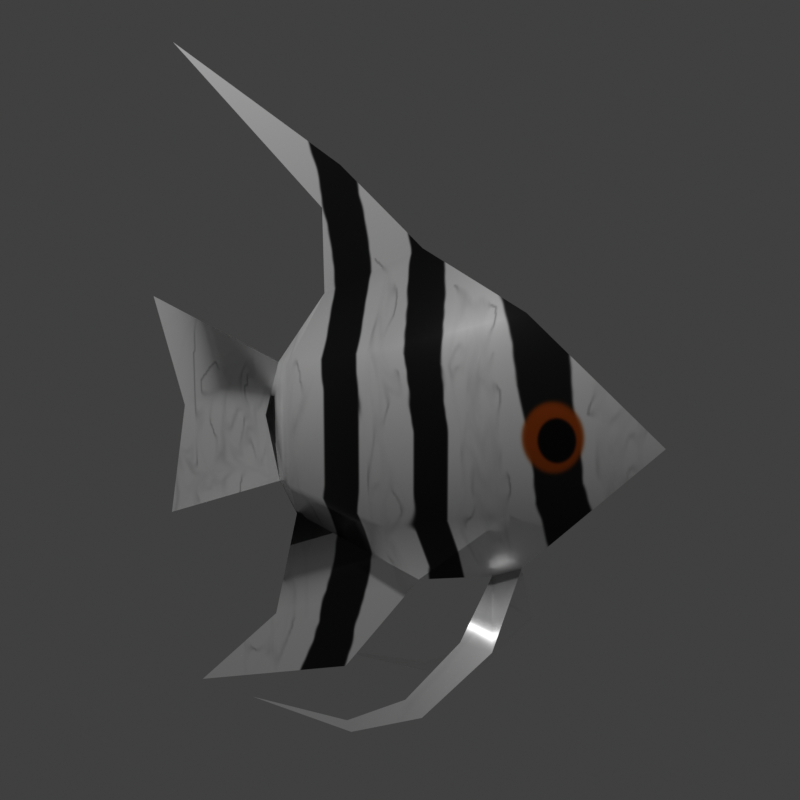 # Source: Angelfish.blend  (saved by Blender 4.5.90; exported with 4.5.12 LTS)
import bpy
from mathutils import Matrix  # noqa: F401  (used for matrix-valued properties, if any)

bpy.ops.wm.read_factory_settings(use_empty=True)
scene = bpy.context.scene
scene.name = 'Scene'

# ---- collections
col_collection = bpy.data.collections.new('Collection'); scene.collection.children.link(col_collection)

# ---- images (referenced by path relative to the original .blend; pixels are not part of the script)
import os
ASSET_DIR = os.environ.get("B2B_ASSET_DIR", "")  # directory of the original .blend (textures are referenced by path, not embedded)
HERE = os.path.dirname(os.path.abspath(__file__))  # packed textures are extracted next to this script under _unpacked/

def load_image(name, relpath, width, height, colorspace="sRGB"):
    """Load a texture the original file referenced (path relative to the .blend, or extracted next to this script)."""
    p = next((c for c in (os.path.join(HERE, relpath), os.path.join(ASSET_DIR, relpath)) if relpath and os.path.exists(c)), "")
    if p:
        img = bpy.data.images.load(p, check_existing=True)
        img.name = name
    else:  # same state as the original file: an image datablock whose file is absent (Cycles renders it pink)
        img = bpy.data.images.new(name, width, height)
        img.source = "FILE"
        img.filepath = "//" + (relpath or name)
    img.colorspace_settings.name = colorspace
    return img
img_texture = load_image('Texture', '_unpacked/Texture.944553b9.png', 500, 500, 'sRGB')

# ---- materials (node trees are filled in below, after node groups)
mat_material_001 = bpy.data.materials.new('Material.001')

# ---- node groups
ng_smooth_by_angle = bpy.data.node_groups.new('Smooth by Angle', 'GeometryNodeTree')
_s = ng_smooth_by_angle.interface.new_socket(name='Mesh', in_out='OUTPUT', socket_type='NodeSocketGeometry')
_s = ng_smooth_by_angle.interface.new_socket(name='Mesh', in_out='INPUT', socket_type='NodeSocketGeometry')
_s = ng_smooth_by_angle.interface.new_socket(name='Angle', in_out='INPUT', socket_type='NodeSocketFloat')
_s.subtype = 'ANGLE'
_s.default_value = 0.5236
_s.min_value = 0.0
_s.max_value = 3.142
_s.description = 'Maximum face angle for smooth edges'
_s = ng_smooth_by_angle.interface.new_socket(name='Ignore Sharpness', in_out='INPUT', socket_type='NodeSocketBool')
_s.force_non_field = True
ng_smooth_by_angle.description = 'Set the sharpness of mesh edges based on the angle between the neighboring faces'
ng_smooth_by_angle.is_modifier = True
_N = ng_smooth_by_angle.nodes; _L = ng_smooth_by_angle.links
n0 = _N.new('GeometryNodeSetShadeSmooth'); n0.name = 'Set Shade Smooth'; n0.location = (120, -80)
n0.domain = 'EDGE'
n1 = _N.new('GeometryNodeSetShadeSmooth'); n1.name = 'Set Shade Smooth.001'; n1.location = (300, -80)
n2 = _N.new('NodeGroupOutput'); n2.name = 'Group Output'; n2.location = (480, -80)
n3 = _N.new('GeometryNodeInputMeshEdgeAngle'); n3.name = 'Edge Angle'; n3.location = (-440, -240)
n4 = _N.new('NodeGroupInput'); n4.name = 'Group Input'; n4.location = (-80, -80)
n5 = _N.new('GeometryNodeInputEdgeSmooth'); n5.name = 'Is Edge Smooth'; n5.location = (-260, -120)
n6 = _N.new('GeometryNodeInputShadeSmooth'); n6.name = 'Is Shade Smooth'; n6.location = (-440, -397)
n7 = _N.new('FunctionNodeCompare'); n7.name = 'Compare'; n7.location = (-260, -260)
n7.operation = 'LESS_EQUAL'
n7.inputs[6].default_value = (0.0, 0.0, 0.0, 0.0)
n7.inputs[7].default_value = (0.0, 0.0, 0.0, 0.0)
n8 = _N.new('FunctionNodeBooleanMath'); n8.name = 'Boolean Math.001'; n8.location = (-80, -260)
n9 = _N.new('NodeGroupInput'); n9.name = 'Group Input.001'; n9.location = (-440, -329)
n10 = _N.new('NodeGroupInput'); n10.name = 'Group Input.002'; n10.location = (-259, -189)
n11 = _N.new('FunctionNodeBooleanMath'); n11.name = 'Boolean Math'; n11.location = (-80, -149)
n11.operation = 'OR'
n12 = _N.new('FunctionNodeBooleanMath'); n12.name = 'Boolean Math.002'; n12.location = (-260, -380)
n12.operation = 'OR'
n13 = _N.new('NodeGroupInput'); n13.name = 'Group Input.003'; n13.location = (-440, -460)
_L.new(n3.outputs[0], n7.inputs[0])
_L.new(n1.outputs[0], n2.inputs[0])
_L.new(n9.outputs[1], n7.inputs[1])
_L.new(n7.outputs[0], n8.inputs[0])
_L.new(n4.outputs[0], n0.inputs[0])
_L.new(n0.outputs[0], n1.inputs[0])
_L.new(n8.outputs[0], n0.inputs[2])
_L.new(n10.outputs[2], n11.inputs[1])
_L.new(n5.outputs[0], n11.inputs[0])
_L.new(n11.outputs[0], n0.inputs[1])
_L.new(n13.outputs[2], n12.inputs[1])
_L.new(n6.outputs[0], n12.inputs[0])
_L.new(n12.outputs[0], n8.inputs[1])
n2.is_active_output = True

# ---- material node trees
mat_material_001.use_nodes = True; mat_material_001.node_tree.nodes.clear()
_N = mat_material_001.node_tree.nodes; _L = mat_material_001.node_tree.links
n0 = _N.new('ShaderNodeOutputMaterial'); n0.name = 'Material Output'; n0.location = (200, 100)
n1 = _N.new('ShaderNodeBsdfPrincipled'); n1.name = 'Principled BSDF'; n1.location = (-200, 100)
n1.inputs[1].default_value = 0.5508
n1.inputs[2].default_value = 0.3051
n2 = _N.new('ShaderNodeTexImage'); n2.name = 'Image Texture'; n2.location = (-490, 80)
n2.image = img_texture
_L.new(n1.outputs[0], n0.inputs[0])
_L.new(n2.outputs[0], n1.inputs[0])
n0.is_active_output = True

# ---- world
world_world = bpy.data.worlds.new('World'); scene.world = world_world
world_world.use_nodes = True; world_world.node_tree.nodes.clear()
_N = world_world.node_tree.nodes; _L = world_world.node_tree.links
n0 = _N.new('ShaderNodeOutputWorld'); n0.name = 'World Output'; n0.location = (200, 100)
n1 = _N.new('ShaderNodeBackground'); n1.name = 'Background'; n1.location = (-200, 100)
n1.inputs[0].default_value = (0.05088, 0.05088, 0.05088, 1.0)
_L.new(n1.outputs[0], n0.inputs[0])
n0.is_active_output = True
world_world.color = (0.05088, 0.05088, 0.05088)
world_world.sun_shadow_jitter_overblur = 0.0

# ---- cameras
cam_camera = bpy.data.cameras.new('Camera')
cam_camera.clip_end = 100.0
cam_camera.ortho_scale = 7.314

# ---- lights
light_light = bpy.data.lights.new('Light', 'POINT')
light_light.energy = 1000.0
light_light.shadow_soft_size = 0.1

# ---- meshes
me_sphere = bpy.data.meshes.new('Sphere')
me_sphere.from_pydata([(0.6116, 3.432e-08, 0.6443), (0.04324, 9.478e-09, 0.9437), (-0.5462, 0.0, 0.6955), (0.6116, 0.1677, 0.3215), (-0.034, 0.2372, 0.4552), (-0.6796, 0.1677, 0.3215), (0.6116, 0.1677, -0.3242), (-0.034, 0.2372, -0.4579), (-0.6796, 0.1677, -0.3242), (0.6116, -6.494e-09, -0.647), (0.02647, -3.472e-08, -0.802), (-0.7465, -6.294e-08, -0.5432), (-0.9471, -3.381e-08, -0.001342), (1.317, 6.518e-08, 0.04518), (0.6116, -0.1677, -0.3242), (-0.034, -0.2372, -0.4579), (-0.6796, -0.1677, -0.3242), (0.6116, -0.1677, 0.3215), (-0.034, -0.2372, 0.4552), (-0.6796, -0.1677, 0.3215), (-1.519, -4.053e-08, 2.044), (-0.5546, -4.215e-08, 1.143), (-0.858, -4.837e-08, -0.3687), (-0.852, -2.965e-08, 0.3055), (-1.523, -5.182e-08, 0.004263), (-1.65, -9.924e-08, -0.6579), (-1.729, -6.085e-08, 0.6336), (-1.456, -1.064e-07, -1.682), (-0.9018, -6.983e-08, -1.16), (-0.436, -5.226e-08, -1.386), (0.4502, -1.355e-08, -0.7138), (0.5734, 0.2655, -1.005), (0.3996, 0.2655, -0.987), (0.5734, -0.2655, -1.005), (0.3996, -0.2655, -0.987), (0.247, 0.3808, -1.374), (0.1527, 0.3808, -1.298), (0.247, -0.3808, -1.374), (0.1527, -0.3808, -1.298), (-0.4403, -1.553e-08, 1.363), (-0.1384, 0.4286, -1.521), (-0.1633, 0.4286, -1.463), (-0.1384, -0.4286, -1.521), (-0.1633, -0.4286, -1.463), (-0.7981, 0.3835, -1.493), (-0.7981, -0.3835, -1.493)], [], [(12, 23, 5), (1, 0, 3, 4), (2, 1, 4, 5), (0, 13, 3), (12, 5, 8), (4, 3, 6, 7), (5, 4, 7, 8), (3, 13, 6), (12, 8, 22), (7, 6, 30, 10), (8, 7, 10, 11), (6, 13, 9), (12, 22, 16), (10, 30, 14, 15), (11, 10, 15, 16), (9, 13, 14), (14, 13, 17), (12, 16, 19), (15, 14, 17, 18), (16, 15, 18, 19), (19, 18, 1, 2), (17, 13, 0), (12, 19, 23), (18, 17, 0, 1), (2, 1, 39, 21), (23, 12, 24, 26), (12, 22, 25, 24), (29, 28, 27), (10, 11, 28, 29), (9, 30, 32, 31), (30, 9, 33, 34), (34, 33, 37, 38), (31, 32, 36, 35), (21, 39, 20), (16, 22, 11), (22, 8, 11), (5, 23, 2), (23, 19, 2), (30, 6, 9), (14, 30, 9), (38, 37, 42, 43), (35, 36, 41, 40), (43, 42, 45), (40, 41, 44)])
me_sphere.polygons.foreach_set('use_smooth', [True] * 44)
_uv = me_sphere.uv_layers.new(name='UVMap')
_uv.uv.foreach_set('vector', [0.2567, 0.4511, 0.2879, 0.5334, 0.3445, 0.5377, 0.5818, 0.7047, 0.7683, 0.6243, 0.7683, 0.5377, 0.5564, 0.5736, 0.3883, 0.6381, 0.5818, 0.7047, 0.5564, 0.5736, 0.3445, 0.5377, 0.7683, 0.6243, 1.0, 0.4635, 0.7683, 0.5377, 0.2567, 0.4511, 0.3445, 0.5377, 0.3445, 0.3644, 0.5564, 0.5736, 0.7683, 0.5377, 0.7683, 0.3644, 0.5564, 0.3285, 0.3445, 0.5377, 0.5564, 0.5736, 0.5564, 0.3285, 0.3445, 0.3644, 0.7683, 0.5377, 1.0, 0.4635, 0.7683, 0.3644, 0.2567, 0.4511, 0.3445, 0.3644, 0.2859, 0.3525, 0.5564, 0.3285, 0.7683, 0.3644, 0.7153, 0.2598, 0.5763, 0.2362, 0.3445, 0.3644, 0.5564, 0.3285, 0.5763, 0.2362, 0.3225, 0.3056, 0.7683, 0.3644, 1.0, 0.4635, 0.7683, 0.2778, 0.2567, 0.4511, 0.2859, 0.3525, 0.3445, 0.3644, 0.5763, 0.2362, 0.7153, 0.2598, 0.7683, 0.3644, 0.5564, 0.3285, 0.3225, 0.3056, 0.5763, 0.2362, 0.5564, 0.3285, 0.3445, 0.3644, 0.7683, 0.2778, 1.0, 0.4635, 0.7683, 0.3644, 0.7683, 0.3644, 1.0, 0.4635, 0.7683, 0.5377, 0.2567, 0.4511, 0.3445, 0.3644, 0.3445, 0.5377, 0.5564, 0.3285, 0.7683, 0.3644, 0.7683, 0.5377, 0.5564, 0.5736, 0.3445, 0.3644, 0.5564, 0.3285, 0.5564, 0.5736, 0.3445, 0.5377, 0.3445, 0.5377, 0.5564, 0.5736, 0.5818, 0.7047, 0.3883, 0.6381, 0.7683, 0.5377, 1.0, 0.4635, 0.7683, 0.6243, 0.2567, 0.4511, 0.3445, 0.5377, 0.2879, 0.5334, 0.5564, 0.5736, 0.7683, 0.5377, 0.7683, 0.6243, 0.5818, 0.7047, 0.3883, 0.6381, 0.5818, 0.7047, 0.4231, 0.8173, 0.3855, 0.7581, 0.2879, 0.5334, 0.2567, 0.4511, 0.06776, 0.4526, 0.0, 0.6215, 0.2567, 0.4511, 0.2859, 0.3525, 0.026, 0.2749, 0.06776, 0.4526, 0.4244, 0.07944, 0.2716, 0.14, 0.08971, 0.0, 0.5763, 0.2362, 0.3225, 0.3056, 0.2716, 0.14, 0.4244, 0.07944, 0.7683, 0.2778, 0.7153, 0.2598, 0.7083, 0.1675, 0.7653, 0.1627, 0.7153, 0.2598, 0.7683, 0.2778, 0.7653, 0.1627, 0.7083, 0.1675, 0.7083, 0.1675, 0.7653, 0.1627, 0.7375, 0.09548, 0.7066, 0.1157, 0.7653, 0.1627, 0.7083, 0.1675, 0.7066, 0.1157, 0.7375, 0.09548, 0.3855, 0.7581, 0.4231, 0.8173, 0.06885, 1.0, 0.3445, 0.3644, 0.2859, 0.3525, 0.3225, 0.3056, 0.2859, 0.3525, 0.3445, 0.3644, 0.3225, 0.3056, 0.3445, 0.5377, 0.2879, 0.5334, 0.3883, 0.6381, 0.2879, 0.5334, 0.3445, 0.5377, 0.3883, 0.6381, 0.7153, 0.2598, 0.7683, 0.3644, 0.7683, 0.2778, 0.7683, 0.3644, 0.7153, 0.2598, 0.7683, 0.2778, 0.7066, 0.1157, 0.7375, 0.09548, 0.6841, 0.04952, 0.6759, 0.06515, 0.7375, 0.09548, 0.7066, 0.1157, 0.6759, 0.06515, 0.6841, 0.04952, 0.6759, 0.06515, 0.6841, 0.04952, 0.604, 0.02844, 0.6841, 0.04952, 0.6759, 0.06515, 0.604, 0.02844])
me_sphere.materials.append(mat_material_001)
me_sphere.update()

# ---- objects
ob_light = bpy.data.objects.new('Light', light_light)
ob_camera = bpy.data.objects.new('Camera', cam_camera)
ob_sphere = bpy.data.objects.new('Sphere', me_sphere)

# ---- transforms, parenting, visibility, modifiers, constraints
ob_light.location = (-1.97, -3.058, 5.904)
ob_light.rotation_euler = (0.6503, 0.05522, 1.866)
ob_light.lock_rotations_4d = False
ob_light.empty_display_type = 'ARROWS'
ob_light.color = (0.0, 0.0, 0.0, 0.0)
ob_light.lineart.crease_threshold = 0.0
ob_camera.location = (2.66, -4.997, 1.164)
ob_camera.rotation_euler = (1.396, 3.779e-07, 0.5027)
ob_camera.lock_rotations_4d = False
ob_camera.empty_display_type = 'ARROWS'
ob_camera.color = (0.0, 0.0, 0.0, 0.0)
ob_camera.display_type = 'WIRE'
ob_camera.lineart.crease_threshold = 0.0
ob_sphere.location = (0.0, 0.0, 0.0)
_m = ob_sphere.modifiers.new('Smooth by Angle', 'NODES')
_m.node_group = ng_smooth_by_angle
_m.use_pin_to_last = True
_m.show_group_selector = False

# ---- collection membership
col_collection.objects.link(ob_light)
col_collection.objects.link(ob_camera)
col_collection.objects.link(ob_sphere)

# ---- scene / render settings (as saved in the file)
scene.camera = ob_camera
scene.frame_start = 1; scene.frame_end = 250; scene.frame_set(1)
scene.render.engine = 'BLENDER_EEVEE_NEXT'
scene.render.resolution_x = 100
scene.render.resolution_y = 100
scene.render.film_transparent = True
scene.view_settings.view_transform = 'Standard'
bpy.context.view_layer.update()
